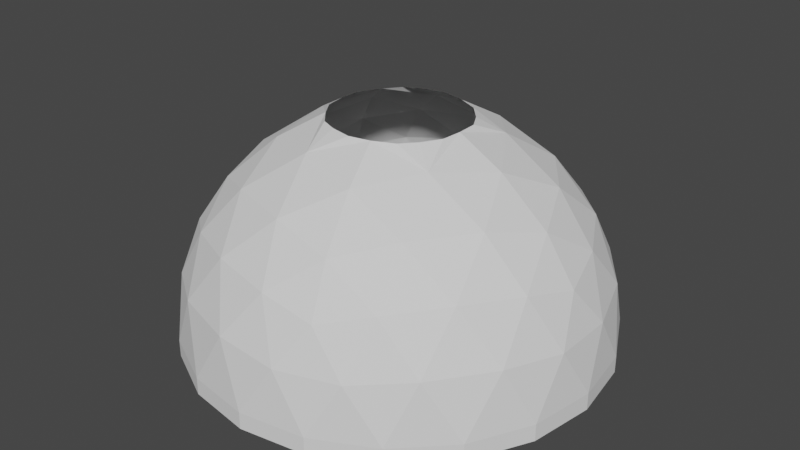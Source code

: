 # Source: well_tunnel_chamber.blend  (saved by Blender 2.80.60; exported with 4.5.12 LTS)
import bpy
from mathutils import Matrix  # noqa: F401  (used for matrix-valued properties, if any)

bpy.ops.wm.read_factory_settings(use_empty=True)
scene = bpy.context.scene
scene.name = 'Scene'

# ---- collections
col_collection = bpy.data.collections.new('Collection'); scene.collection.children.link(col_collection)

# ---- world
world_world = bpy.data.worlds.new('World'); scene.world = world_world
world_world.use_nodes = True; world_world.node_tree.nodes.clear()
_N = world_world.node_tree.nodes; _L = world_world.node_tree.links
n0 = _N.new('ShaderNodeOutputWorld'); n0.name = 'World Output'; n0.location = (300, 300)
n1 = _N.new('ShaderNodeBackground'); n1.name = 'Background'; n1.location = (10, 300)
n1.inputs[0].default_value = (0.05088, 0.05088, 0.05088, 1.0)
_L.new(n1.outputs[0], n0.inputs[0])
n0.is_active_output = True
world_world.color = (0.05088, 0.05088, 0.05088)
world_world.use_sun_shadow = False
world_world.sun_shadow_jitter_overblur = 0.0

# ---- meshes
me_icosphere = bpy.data.meshes.new('Icosphere')
me_icosphere.from_pydata([(1.199, -3.686, 0.2308), (-3.136, -2.278, 0.2308), (-3.136, 2.28, 0.2308), (1.199, 3.689, 0.2308), (3.878, 0.00142, 0.2308), (-1.37, -0.04406, 2.488), (4.148, -0.6385, -0.6191), (4.123, -1.338, -1.708), (4.123, 1.341, -1.708), (4.148, 0.6413, -0.6191), (0.6736, -4.14, -0.6191), (0.0007311, -4.333, -1.708), (2.549, -3.506, -1.708), (1.891, -3.745, -0.6191), (-3.73, -1.918, -0.6191), (-4.122, -1.338, -1.708), (-2.547, -3.506, -1.708), (-2.978, -2.954, -0.6191), (-2.978, 2.957, -0.6191), (-2.547, 3.508, -1.708), (-4.122, 1.341, -1.708), (-3.73, 1.921, -0.6191), (1.891, 3.748, -0.6191), (2.549, 3.508, -1.708), (0.0007311, 4.336, -1.708), (0.6736, 4.143, -0.6191), (3.603, -1.034, 0.4696), (2.984, -2.166, 0.5712), (2.099, -3.105, 0.4696), (0.1292, -3.745, 0.4696), (-1.139, -3.506, 0.5712), (-2.305, -2.954, 0.4696), (-3.522, -1.278, 0.4696), (-3.687, 0.00142, 0.5712), (-3.522, 1.281, 0.4696), (-2.305, 2.957, 0.4696), (-1.139, 3.508, 0.5712), (0.1292, 3.748, 0.4696), (2.099, 3.108, 0.4696), (2.984, 2.169, 0.5712), (3.603, 1.037, 0.4696), (0.4227, -1.291, 2.488), (0.705, -2.166, 1.98), (1.01, -3.105, 1.142), (3.267, 0.00142, 1.142), (2.28, 0.00142, 1.98), (1.363, 0.003848, 2.488), (-1.099, -0.7964, 2.488), (-1.843, -1.338, 1.98), (-2.642, -1.918, 1.142), (-1.099, 0.8041, 2.488), (-1.843, 1.341, 1.98), (-2.642, 1.921, 1.142), (0.4227, 1.299, 2.488), (0.705, 2.169, 1.98), (1.01, 3.108, 1.142), (1.569, 1.141, 2.169), (2.767, 1.141, 1.429), (1.939, 2.28, 1.429), (-0.5983, 1.845, 2.169), (-0.2281, 2.985, 1.429), (-1.568, 2.549, 1.429), (-1.938, 0.00142, 2.169), (-2.907, 0.7056, 1.429), (-2.907, -0.7028, 1.429), (-0.5983, -1.842, 2.169), (-1.568, -2.547, 1.429), (-0.2281, -2.982, 1.429), (1.569, -1.138, 2.169), (1.939, -2.278, 1.429), (2.767, -1.138, 1.429), (3.737, 1.845, -0.5097), (3.508, 2.549, -1.708), (2.909, 2.985, -0.5097), (-0.5983, 4.124, -0.5097), (-1.339, 4.124, -1.708), (-1.938, 3.689, -0.5097), (-4.105, 0.7056, -0.5097), (-4.334, 0.001418, -1.708), (-4.105, -0.7028, -0.5097), (-1.938, -3.686, -0.5097), (-1.339, -4.121, -1.708), (-0.5983, -4.121, -0.5097), (2.909, -2.982, -0.5097), (3.508, -2.547, -1.708), (3.737, -1.842, -0.5097), (1.34, 4.124, -1.708), (-3.506, 2.549, -1.708), (-3.506, -2.547, -1.708), (1.34, -4.121, -1.708), (4.336, 0.00142, -1.708), (-0.4638, -1.285, 2.488), (1.115, -0.8021, 2.488), (1.157, 0.7615, 2.488), (-0.4861, 1.294, 2.488), (-0.809, -1.136, 2.488), (-0.01316, -1.38, 2.488), (0.8527, -1.101, 2.488), (1.33, -0.4241, 2.488), (1.346, 0.4312, 2.488), (0.8469, 1.105, 2.488), (-0.0838, 1.39, 2.488), (-0.8615, 1.116, 2.488), (-1.339, 0.3593, 2.488), (-1.316, -0.4703, 2.488), (4.123, 1.341, -2.057), (3.508, 2.549, -2.057), (2.549, 3.508, -2.057), (0.000731, 4.336, -2.057), (-1.339, 4.124, -2.057), (-2.547, 3.508, -2.057), (-4.122, 1.341, -2.057), (-4.334, 0.001418, -2.057), (-4.122, -1.338, -2.057), (-2.547, -3.506, -2.057), (-1.339, -4.121, -2.057), (0.000731, -4.333, -2.057), (2.549, -3.506, -2.057), (3.508, -2.547, -2.057), (4.123, -1.338, -2.057), (1.34, 4.124, -2.057), (-3.506, 2.549, -2.057), (-3.506, -2.547, -2.057), (1.34, -4.121, -2.057), (4.336, 0.00142, -2.057)], [], [(0, 28, 43), (1, 31, 49), (2, 34, 52), (3, 37, 55), (4, 40, 44), (93, 56, 100), (45, 56, 46), (44, 57, 45), (46, 56, 99), (56, 54, 53), (45, 57, 56), (57, 58, 56), (56, 58, 54), (58, 55, 54), (44, 40, 57), (40, 39, 57), (57, 39, 58), (39, 38, 58), (58, 38, 55), (38, 3, 55), (54, 59, 53), (55, 60, 54), (53, 59, 101), (59, 51, 50), (54, 60, 59), (60, 61, 59), (59, 61, 51), (61, 52, 51), (55, 37, 60), (37, 36, 60), (60, 36, 61), (36, 35, 61), (61, 35, 52), (35, 2, 52), (5, 62, 104), (51, 62, 50), (52, 63, 51), (50, 62, 103), (62, 48, 47), (51, 63, 62), (63, 64, 62), (62, 64, 48), (64, 49, 48), (52, 34, 63), (34, 33, 63), (63, 33, 64), (33, 32, 64), (64, 32, 49), (32, 1, 49), (94, 59, 102), (48, 65, 47), (49, 66, 48), (47, 65, 95), (65, 42, 41), (48, 66, 65), (66, 67, 65), (65, 67, 42), (67, 43, 42), (49, 31, 66), (31, 30, 66), (66, 30, 67), (30, 29, 67), (67, 29, 43), (29, 0, 43), (92, 68, 98), (42, 68, 41), (43, 69, 42), (41, 68, 97), (68, 45, 46), (42, 69, 68), (69, 70, 68), (68, 70, 45), (70, 44, 45), (43, 28, 69), (28, 27, 69), (69, 27, 70), (27, 26, 70), (70, 26, 44), (26, 4, 44), (9, 40, 4), (8, 71, 9), (9, 71, 40), (71, 39, 40), (8, 72, 71), (72, 73, 71), (71, 73, 39), (73, 38, 39), (72, 23, 73), (23, 22, 73), (73, 22, 38), (22, 3, 38), (25, 37, 3), (24, 74, 25), (25, 74, 37), (74, 36, 37), (24, 75, 74), (75, 76, 74), (74, 76, 36), (76, 35, 36), (75, 19, 76), (19, 18, 76), (76, 18, 35), (18, 2, 35), (21, 34, 2), (20, 77, 21), (21, 77, 34), (77, 33, 34), (20, 78, 77), (78, 79, 77), (77, 79, 33), (79, 32, 33), (78, 15, 79), (15, 14, 79), (79, 14, 32), (14, 1, 32), (17, 31, 1), (16, 80, 17), (17, 80, 31), (80, 30, 31), (16, 81, 80), (81, 82, 80), (80, 82, 30), (82, 29, 30), (81, 11, 82), (11, 10, 82), (82, 10, 29), (10, 0, 29), (13, 28, 0), (12, 83, 13), (13, 83, 28), (83, 27, 28), (12, 84, 83), (84, 85, 83), (83, 85, 27), (85, 26, 27), (84, 7, 85), (7, 6, 85), (85, 6, 26), (6, 4, 26), (22, 25, 3), (23, 86, 22), (22, 86, 25), (86, 24, 25), (18, 21, 2), (19, 87, 18), (18, 87, 21), (87, 20, 21), (14, 17, 1), (15, 88, 14), (14, 88, 17), (88, 16, 17), (10, 13, 0), (11, 89, 10), (10, 89, 13), (89, 12, 13), (6, 9, 4), (7, 90, 6), (6, 90, 9), (90, 8, 9), (91, 65, 96), (23, 72, 106, 107), (95, 65, 91), (96, 65, 41), (97, 68, 92), (98, 68, 46), (99, 56, 93), (100, 56, 53), (101, 59, 94), (102, 59, 50), (103, 62, 5), (104, 62, 47), (105, 124, 119, 118, 117, 123, 116, 115, 114, 122, 113, 112, 111, 121, 110, 109, 108, 120, 107, 106), (19, 75, 109, 110), (15, 78, 112, 113), (11, 81, 115, 116), (7, 84, 118, 119), (16, 88, 122, 114), (88, 15, 113, 122), (72, 8, 105, 106), (20, 87, 121, 111), (8, 90, 124, 105), (75, 24, 108, 109), (78, 20, 111, 112), (81, 16, 114, 115), (84, 12, 117, 118), (87, 19, 110, 121), (90, 7, 119, 124), (24, 86, 120, 108), (12, 89, 123, 117), (86, 23, 107, 120), (89, 11, 116, 123)])
_uv = me_icosphere.uv_layers.new(name='UVMap')
_uv.uv.foreach_set('vector', [0.02556, 0.9695, 0.02542, 0.9705, 0.0243, 0.9695, 0.02783, 0.9665, 0.02687, 0.9666, 0.02744, 0.9653, 0.03146, 0.9676, 0.03099, 0.9668, 0.03248, 0.9669, 0.03142, 0.9715, 0.03211, 0.9708, 0.03246, 0.9723, 0.02773, 0.9727, 0.02862, 0.9731, 0.02732, 0.9739, 0.03256, 0.9853, 0.03167, 0.9787, 0.03921, 0.9827, 0.02624, 0.9771, 0.03167, 0.9787, 0.02229, 0.9887, 0.02732, 0.9739, 0.02913, 0.9748, 0.02624, 0.9771, 0.02229, 0.9887, 0.03167, 0.9787, 0.02711, 0.9863, 0.03167, 0.9787, 0.03521, 0.9743, 0.0452, 0.9816, 0.02624, 0.9771, 0.02913, 0.9748, 0.03167, 0.9787, 0.02913, 0.9748, 0.03147, 0.9741, 0.03167, 0.9787, 0.03167, 0.9787, 0.03147, 0.9741, 0.03521, 0.9743, 0.03147, 0.9741, 0.03246, 0.9723, 0.03521, 0.9743, 0.02732, 0.9739, 0.02862, 0.9731, 0.02913, 0.9748, 0.02862, 0.9731, 0.02987, 0.9731, 0.02913, 0.9748, 0.02913, 0.9748, 0.02987, 0.9731, 0.03147, 0.9741, 0.02987, 0.9731, 0.03093, 0.9724, 0.03147, 0.9741, 0.03147, 0.9741, 0.03093, 0.9724, 0.03246, 0.9723, 0.03093, 0.9724, 0.03142, 0.9715, 0.03246, 0.9723, 0.03521, 0.9743, 0.03837, 0.9696, 0.0452, 0.9816, 0.03246, 0.9723, 0.03387, 0.9708, 0.03521, 0.9743, 0.0452, 0.9816, 0.03837, 0.9696, 0.04447, 0.9749, 0.03837, 0.9696, 0.03522, 0.9649, 0.0452, 0.9576, 0.03521, 0.9743, 0.03387, 0.9708, 0.03837, 0.9696, 0.03387, 0.9708, 0.03388, 0.9684, 0.03837, 0.9696, 0.03837, 0.9696, 0.03388, 0.9684, 0.03522, 0.9649, 0.03388, 0.9684, 0.03248, 0.9669, 0.03522, 0.9649, 0.03246, 0.9723, 0.03211, 0.9708, 0.03387, 0.9708, 0.03211, 0.9708, 0.03245, 0.9696, 0.03387, 0.9708, 0.03387, 0.9708, 0.03245, 0.9696, 0.03388, 0.9684, 0.03245, 0.9696, 0.03213, 0.9684, 0.03388, 0.9684, 0.03388, 0.9684, 0.03213, 0.9684, 0.03248, 0.9669, 0.03213, 0.9684, 0.03146, 0.9676, 0.03248, 0.9669, 0.03316, 0.954, 0.03174, 0.9606, 0.02695, 0.9527, 0.03522, 0.9649, 0.03174, 0.9606, 0.0452, 0.9576, 0.03248, 0.9669, 0.03153, 0.9651, 0.03522, 0.9649, 0.0452, 0.9576, 0.03174, 0.9606, 0.03871, 0.9564, 0.03174, 0.9606, 0.02641, 0.9621, 0.02264, 0.9504, 0.03522, 0.9649, 0.03153, 0.9651, 0.03174, 0.9606, 0.03153, 0.9651, 0.02924, 0.9644, 0.03174, 0.9606, 0.03174, 0.9606, 0.02924, 0.9644, 0.02641, 0.9621, 0.02924, 0.9644, 0.02744, 0.9653, 0.02641, 0.9621, 0.03248, 0.9669, 0.03099, 0.9668, 0.03153, 0.9651, 0.03099, 0.9668, 0.02995, 0.9661, 0.03153, 0.9651, 0.03153, 0.9651, 0.02995, 0.9661, 0.02924, 0.9644, 0.02995, 0.9661, 0.02872, 0.966, 0.02924, 0.9644, 0.02924, 0.9644, 0.02872, 0.966, 0.02744, 0.9653, 0.02872, 0.966, 0.02783, 0.9665, 0.02744, 0.9653, 0.04498, 0.9686, 0.03837, 0.9696, 0.0443, 0.9625, 0.02641, 0.9621, 0.02123, 0.964, 0.02264, 0.9504, 0.02744, 0.9653, 0.02548, 0.9656, 0.02641, 0.9621, 0.02264, 0.9504, 0.02123, 0.964, 0.02005, 0.9555, 0.02123, 0.964, 0.02095, 0.9695, 0.008652, 0.9694, 0.02641, 0.9621, 0.02548, 0.9656, 0.02123, 0.964, 0.02548, 0.9656, 0.02406, 0.9675, 0.02123, 0.964, 0.02123, 0.964, 0.02406, 0.9675, 0.02095, 0.9695, 0.02406, 0.9675, 0.0243, 0.9695, 0.02095, 0.9695, 0.02744, 0.9653, 0.02687, 0.9666, 0.02548, 0.9656, 0.02687, 0.9666, 0.0259, 0.9674, 0.02548, 0.9656, 0.02548, 0.9656, 0.0259, 0.9674, 0.02406, 0.9675, 0.0259, 0.9674, 0.02545, 0.9686, 0.02406, 0.9675, 0.02406, 0.9675, 0.02545, 0.9686, 0.0243, 0.9695, 0.02545, 0.9686, 0.02556, 0.9695, 0.0243, 0.9695, 0.01565, 0.9789, 0.02108, 0.975, 0.01988, 0.9838, 0.02095, 0.9695, 0.02108, 0.975, 0.008652, 0.9694, 0.0243, 0.9695, 0.024, 0.9715, 0.02095, 0.9695, 0.008652, 0.9694, 0.02108, 0.975, 0.0128, 0.9738, 0.02108, 0.975, 0.02624, 0.9771, 0.02229, 0.9887, 0.02095, 0.9695, 0.024, 0.9715, 0.02108, 0.975, 0.024, 0.9715, 0.02537, 0.9735, 0.02108, 0.975, 0.02108, 0.975, 0.02537, 0.9735, 0.02624, 0.9771, 0.02537, 0.9735, 0.02732, 0.9739, 0.02624, 0.9771, 0.0243, 0.9695, 0.02542, 0.9705, 0.024, 0.9715, 0.02542, 0.9705, 0.02583, 0.9717, 0.024, 0.9715, 0.024, 0.9715, 0.02583, 0.9717, 0.02537, 0.9735, 0.02583, 0.9717, 0.02677, 0.9725, 0.02537, 0.9735, 0.02537, 0.9735, 0.02677, 0.9725, 0.02732, 0.9739, 0.02677, 0.9725, 0.02773, 0.9727, 0.02732, 0.9739, 0.02833, 0.9721, 0.02862, 0.9731, 0.02773, 0.9727, 0.02875, 0.9716, 0.02913, 0.9722, 0.02833, 0.9721, 0.02833, 0.9721, 0.02913, 0.9722, 0.02862, 0.9731, 0.02913, 0.9722, 0.02987, 0.9731, 0.02862, 0.9731, 0.02875, 0.9716, 0.02936, 0.9715, 0.02913, 0.9722, 0.02936, 0.9715, 0.03, 0.972, 0.02913, 0.9722, 0.02913, 0.9722, 0.03, 0.972, 0.02987, 0.9731, 0.03, 0.972, 0.03093, 0.9724, 0.02987, 0.9731, 0.02936, 0.9715, 0.02993, 0.9712, 0.03, 0.972, 0.02993, 0.9712, 0.03061, 0.9714, 0.03, 0.972, 0.03, 0.972, 0.03061, 0.9714, 0.03093, 0.9724, 0.03061, 0.9714, 0.03142, 0.9715, 0.03093, 0.9724, 0.03109, 0.9708, 0.03211, 0.9708, 0.03142, 0.9715, 0.03069, 0.9702, 0.03143, 0.97, 0.03109, 0.9708, 0.03109, 0.9708, 0.03143, 0.97, 0.03211, 0.9708, 0.03143, 0.97, 0.03245, 0.9696, 0.03211, 0.9708, 0.03069, 0.9702, 0.03078, 0.9696, 0.03143, 0.97, 0.03078, 0.9696, 0.03143, 0.9691, 0.03143, 0.97, 0.03143, 0.97, 0.03143, 0.9691, 0.03245, 0.9696, 0.03143, 0.9691, 0.03213, 0.9684, 0.03245, 0.9696, 0.03078, 0.9696, 0.0307, 0.9689, 0.03143, 0.9691, 0.0307, 0.9689, 0.03112, 0.9684, 0.03143, 0.9691, 0.03143, 0.9691, 0.03112, 0.9684, 0.03213, 0.9684, 0.03112, 0.9684, 0.03146, 0.9676, 0.03213, 0.9684, 0.03066, 0.9677, 0.03099, 0.9668, 0.03146, 0.9676, 0.03, 0.9679, 0.03007, 0.9672, 0.03066, 0.9677, 0.03066, 0.9677, 0.03007, 0.9672, 0.03099, 0.9668, 0.03007, 0.9672, 0.02995, 0.9661, 0.03099, 0.9668, 0.03, 0.9679, 0.02945, 0.9676, 0.03007, 0.9672, 0.02945, 0.9676, 0.02922, 0.9669, 0.03007, 0.9672, 0.03007, 0.9672, 0.02922, 0.9669, 0.02995, 0.9661, 0.02922, 0.9669, 0.02872, 0.966, 0.02995, 0.9661, 0.02945, 0.9676, 0.02884, 0.9675, 0.02922, 0.9669, 0.02884, 0.9675, 0.02842, 0.967, 0.02922, 0.9669, 0.02922, 0.9669, 0.02842, 0.967, 0.02872, 0.966, 0.02842, 0.967, 0.02783, 0.9665, 0.02872, 0.966, 0.02767, 0.9672, 0.02687, 0.9666, 0.02783, 0.9665, 0.02767, 0.9679, 0.02698, 0.9676, 0.02767, 0.9672, 0.02767, 0.9672, 0.02698, 0.9676, 0.02687, 0.9666, 0.02698, 0.9676, 0.0259, 0.9674, 0.02687, 0.9666, 0.02767, 0.9679, 0.02723, 0.9684, 0.02698, 0.9676, 0.02723, 0.9684, 0.02644, 0.9684, 0.02698, 0.9676, 0.02698, 0.9676, 0.02644, 0.9684, 0.0259, 0.9674, 0.02644, 0.9684, 0.02545, 0.9686, 0.0259, 0.9674, 0.02723, 0.9684, 0.02693, 0.9689, 0.02644, 0.9684, 0.02693, 0.9689, 0.02626, 0.9692, 0.02644, 0.9684, 0.02644, 0.9684, 0.02626, 0.9692, 0.02545, 0.9686, 0.02626, 0.9692, 0.02556, 0.9695, 0.02545, 0.9686, 0.02625, 0.97, 0.02542, 0.9705, 0.02556, 0.9695, 0.0269, 0.9702, 0.0264, 0.9707, 0.02625, 0.97, 0.02625, 0.97, 0.0264, 0.9707, 0.02542, 0.9705, 0.0264, 0.9707, 0.02583, 0.9717, 0.02542, 0.9705, 0.0269, 0.9702, 0.02717, 0.9708, 0.0264, 0.9707, 0.02717, 0.9708, 0.0269, 0.9715, 0.0264, 0.9707, 0.0264, 0.9707, 0.0269, 0.9715, 0.02583, 0.9717, 0.0269, 0.9715, 0.02677, 0.9725, 0.02583, 0.9717, 0.02717, 0.9708, 0.02759, 0.9712, 0.0269, 0.9715, 0.02759, 0.9712, 0.02758, 0.9719, 0.0269, 0.9715, 0.0269, 0.9715, 0.02758, 0.9719, 0.02677, 0.9725, 0.02758, 0.9719, 0.02773, 0.9727, 0.02677, 0.9725, 0.03061, 0.9714, 0.03109, 0.9708, 0.03142, 0.9715, 0.02993, 0.9712, 0.03037, 0.9707, 0.03061, 0.9714, 0.03061, 0.9714, 0.03037, 0.9707, 0.03109, 0.9708, 0.03037, 0.9707, 0.03069, 0.9702, 0.03109, 0.9708, 0.03112, 0.9684, 0.03066, 0.9677, 0.03146, 0.9676, 0.0307, 0.9689, 0.03043, 0.9684, 0.03112, 0.9684, 0.03112, 0.9684, 0.03043, 0.9684, 0.03066, 0.9677, 0.03043, 0.9684, 0.03, 0.9679, 0.03066, 0.9677, 0.02842, 0.967, 0.02767, 0.9672, 0.02783, 0.9665, 0.02884, 0.9675, 0.02823, 0.9677, 0.02842, 0.967, 0.02842, 0.967, 0.02823, 0.9677, 0.02767, 0.9672, 0.02823, 0.9677, 0.02767, 0.9679, 0.02767, 0.9672, 0.02626, 0.9692, 0.02625, 0.97, 0.02556, 0.9695, 0.02693, 0.9689, 0.02682, 0.9696, 0.02626, 0.9692, 0.02626, 0.9692, 0.02682, 0.9696, 0.02625, 0.97, 0.02682, 0.9696, 0.0269, 0.9702, 0.02625, 0.97, 0.02758, 0.9719, 0.02833, 0.9721, 0.02773, 0.9727, 0.02759, 0.9712, 0.02814, 0.9715, 0.02758, 0.9719, 0.02758, 0.9719, 0.02814, 0.9715, 0.02833, 0.9721, 0.02814, 0.9715, 0.02875, 0.9716, 0.02833, 0.9721, 0.01632, 0.9594, 0.02123, 0.964, 0.01262, 0.9653, 0.02993, 0.9712, 0.02936, 0.9715, 0.02936, 0.9715, 0.02993, 0.9712, 0.02005, 0.9555, 0.02123, 0.964, 0.01632, 0.9594, 0.01262, 0.9653, 0.02123, 0.964, 0.008652, 0.9694, 0.0128, 0.9738, 0.02108, 0.975, 0.01565, 0.9789, 0.01988, 0.9838, 0.02108, 0.975, 0.02229, 0.9887, 0.02711, 0.9863, 0.03167, 0.9787, 0.03256, 0.9853, 0.03921, 0.9827, 0.03167, 0.9787, 0.0452, 0.9816, 0.04447, 0.9749, 0.03837, 0.9696, 0.04498, 0.9686, 0.0443, 0.9625, 0.03837, 0.9696, 0.0452, 0.9576, 0.03871, 0.9564, 0.03174, 0.9606, 0.03316, 0.954, 0.02695, 0.9527, 0.03174, 0.9606, 0.02264, 0.9504, 0.02875, 0.9716, 0.02814, 0.9715, 0.02759, 0.9712, 0.02717, 0.9708, 0.0269, 0.9702, 0.02682, 0.9696, 0.02693, 0.9689, 0.02723, 0.9684, 0.02767, 0.9679, 0.02823, 0.9677, 0.02884, 0.9675, 0.02945, 0.9676, 0.03, 0.9679, 0.03043, 0.9684, 0.0307, 0.9689, 0.03078, 0.9696, 0.03069, 0.9702, 0.03037, 0.9707, 0.02993, 0.9712, 0.02936, 0.9715, 0.0307, 0.9689, 0.03078, 0.9696, 0.03078, 0.9696, 0.0307, 0.9689, 0.02884, 0.9675, 0.02945, 0.9676, 0.02945, 0.9676, 0.02884, 0.9675, 0.02693, 0.9689, 0.02723, 0.9684, 0.02723, 0.9684, 0.02693, 0.9689, 0.02759, 0.9712, 0.02717, 0.9708, 0.02717, 0.9708, 0.02759, 0.9712, 0.02767, 0.9679, 0.02823, 0.9677, 0.02823, 0.9677, 0.02767, 0.9679, 0.02823, 0.9677, 0.02884, 0.9675, 0.02884, 0.9675, 0.02823, 0.9677, 0.02936, 0.9715, 0.02875, 0.9716, 0.02875, 0.9716, 0.02936, 0.9715, 0.03, 0.9679, 0.03043, 0.9684, 0.03043, 0.9684, 0.03, 0.9679, 0.02875, 0.9716, 0.02814, 0.9715, 0.02814, 0.9715, 0.02875, 0.9716, 0.03078, 0.9696, 0.03069, 0.9702, 0.03069, 0.9702, 0.03078, 0.9696, 0.02945, 0.9676, 0.03, 0.9679, 0.03, 0.9679, 0.02945, 0.9676, 0.02723, 0.9684, 0.02767, 0.9679, 0.02767, 0.9679, 0.02723, 0.9684, 0.02717, 0.9708, 0.0269, 0.9702, 0.0269, 0.9702, 0.02717, 0.9708, 0.03043, 0.9684, 0.0307, 0.9689, 0.0307, 0.9689, 0.03043, 0.9684, 0.02814, 0.9715, 0.02759, 0.9712, 0.02759, 0.9712, 0.02814, 0.9715, 0.03069, 0.9702, 0.03037, 0.9707, 0.03037, 0.9707, 0.03069, 0.9702, 0.0269, 0.9702, 0.02682, 0.9696, 0.02682, 0.9696, 0.0269, 0.9702, 0.03037, 0.9707, 0.02993, 0.9712, 0.02993, 0.9712, 0.03037, 0.9707, 0.02682, 0.9696, 0.02693, 0.9689, 0.02693, 0.9689, 0.02682, 0.9696])
me_icosphere.use_remesh_preserve_volume = False
me_icosphere.use_remesh_preserve_attributes = False
me_icosphere.use_mirror_vertex_groups = False
me_icosphere.update()

# ---- objects
ob_chamber = bpy.data.objects.new('Chamber', me_icosphere)

# ---- transforms, parenting, visibility, modifiers, constraints
ob_chamber.location = (0.0, 0.0, 0.0)
ob_chamber.lineart.crease_threshold = 0.0

# ---- collection membership
col_collection.objects.link(ob_chamber)

# ---- scene / render settings (as saved in the file)
scene.frame_start = 1; scene.frame_end = 250; scene.frame_set(1)
scene.render.engine = 'BLENDER_EEVEE_NEXT'
scene.cycles.use_denoising = False
scene.cycles.samples = 128
scene.cycles.sampling_pattern = 'TABULATED_SOBOL'
scene.cycles.use_adaptive_sampling = False
scene.cycles.use_light_tree = False
scene.view_settings.view_transform = 'Filmic'
bpy.context.view_layer.update()

# ---- added for rendering (the .blend has no active camera and no usable light): camera, sun
cam_auto = bpy.data.cameras.new('AutoCamera')
cam_auto.lens = 50.0
cam_auto.sensor_width = 36.0
cam_auto.clip_end = 1000.0
ob_auto_camera = bpy.data.objects.new('AutoCamera', cam_auto)
scene.collection.objects.link(ob_auto_camera)
ob_auto_camera.location = (12.0991, -14.5166, 9.89427)
ob_auto_camera.rotation_euler = (1.09748, -7.21219e-08, 0.694738)
scene.camera = ob_auto_camera
light_auto_sun = bpy.data.lights.new('AutoSun', 'SUN')
light_auto_sun.energy = 3.0
light_auto_sun.angle = 0.0523599
ob_auto_sun = bpy.data.objects.new('AutoSun', light_auto_sun)
scene.collection.objects.link(ob_auto_sun)
ob_auto_sun.rotation_euler = (0.872665, 0.174533, 0.523599)
bpy.context.view_layer.update()
